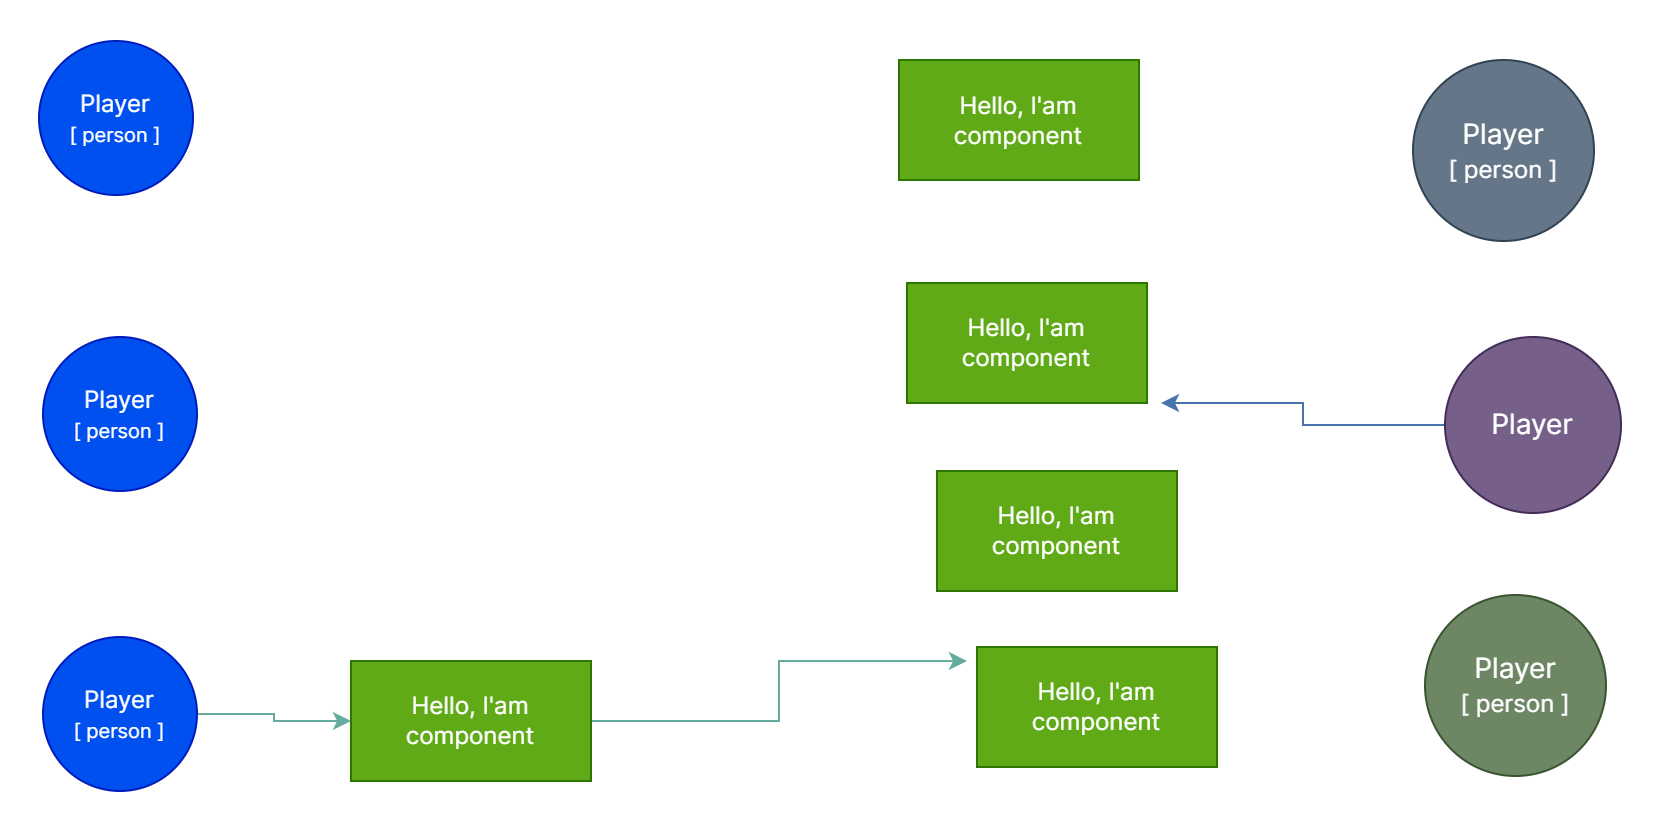

The diagram above was exported from draw.io. Its source (the exported page's mxGraphModel, read from the mxfile embedded in the PNG):
<mxGraphModel dx="2062" dy="1225" grid="0" gridSize="10" guides="1" tooltips="1" connect="1" arrows="1" fold="1" page="1" pageScale="1" pageWidth="830" pageHeight="206" background="none" math="0" shadow="0">
  <root>
    <mxCell id="Lh7Dxxhha0ub15l0IyHX-0" />
    <mxCell id="Lh7Dxxhha0ub15l0IyHX-1" parent="Lh7Dxxhha0ub15l0IyHX-0" />
    <mxCell id="Lh7Dxxhha0ub15l0IyHX-6" value="Player&lt;br style=&quot;font-size: 12px;&quot;&gt;&lt;font style=&quot;font-size: 10px;&quot;&gt;[ person ]&lt;/font&gt;" style="ellipse;whiteSpace=wrap;html=1;aspect=fixed;strokeColor=#001DBC;fontFamily=Inter;fontSource=https%3A%2F%2Ffonts.googleapis.com%2Fcss%3Ffamily%3DInter;fontSize=12;fillColor=#0050ef;fontColor=#ffffff;" vertex="1" parent="Lh7Dxxhha0ub15l0IyHX-1">
      <mxGeometry x="19" y="20" width="77" height="77" as="geometry" />
    </mxCell>
    <mxCell id="Lh7Dxxhha0ub15l0IyHX-7" style="edgeStyle=orthogonalEdgeStyle;rounded=0;orthogonalLoop=1;jettySize=auto;html=1;entryX=1;entryY=0.5;entryDx=0;entryDy=0;strokeColor=#4974AB;fontFamily=Inter;fontSource=https%3A%2F%2Ffonts.googleapis.com%2Fcss%3Ffamily%3DInter;fontSize=20;fontColor=#FFFFFF;" edge="1" parent="Lh7Dxxhha0ub15l0IyHX-1" source="Lh7Dxxhha0ub15l0IyHX-8">
      <mxGeometry relative="1" as="geometry">
        <mxPoint x="580" y="201" as="targetPoint" />
      </mxGeometry>
    </mxCell>
    <mxCell id="Lh7Dxxhha0ub15l0IyHX-8" value="Player" style="ellipse;whiteSpace=wrap;html=1;aspect=fixed;strokeColor=#432D57;fontFamily=Inter;fontSource=https%3A%2F%2Ffonts.googleapis.com%2Fcss%3Ffamily%3DInter;fontSize=14;fillColor=#76608a;fontColor=#ffffff;" vertex="1" parent="Lh7Dxxhha0ub15l0IyHX-1">
      <mxGeometry x="722" y="168" width="88" height="88" as="geometry" />
    </mxCell>
    <mxCell id="Lh7Dxxhha0ub15l0IyHX-11" value="Player&lt;br style=&quot;font-size: 14px;&quot;&gt;&lt;font style=&quot;font-size: 12px;&quot;&gt;[ person ]&lt;/font&gt;" style="ellipse;whiteSpace=wrap;html=1;aspect=fixed;strokeColor=#314354;fontFamily=Inter;fontSource=https%3A%2F%2Ffonts.googleapis.com%2Fcss%3Ffamily%3DInter;fontSize=14;fillColor=#647687;fontColor=#ffffff;" vertex="1" parent="Lh7Dxxhha0ub15l0IyHX-1">
      <mxGeometry x="706" y="29.5" width="90.5" height="90.5" as="geometry" />
    </mxCell>
    <mxCell id="Lh7Dxxhha0ub15l0IyHX-12" value="Player&lt;br style=&quot;font-size: 14px;&quot;&gt;&lt;font style=&quot;font-size: 12px;&quot;&gt;[ person ]&lt;/font&gt;" style="ellipse;whiteSpace=wrap;html=1;aspect=fixed;strokeColor=#3A5431;fontFamily=Inter;fontSource=https%3A%2F%2Ffonts.googleapis.com%2Fcss%3Ffamily%3DInter;fontSize=14;fillColor=#6d8764;fontColor=#ffffff;" vertex="1" parent="Lh7Dxxhha0ub15l0IyHX-1">
      <mxGeometry x="712" y="297" width="90.5" height="90.5" as="geometry" />
    </mxCell>
    <mxCell id="xRjTVRQATvMpbPK4ROh1-0" value="Player&lt;br style=&quot;font-size: 12px;&quot;&gt;&lt;font style=&quot;font-size: 10px;&quot;&gt;[ person ]&lt;/font&gt;" style="ellipse;whiteSpace=wrap;html=1;aspect=fixed;strokeColor=#001DBC;fontFamily=Inter;fontSource=https%3A%2F%2Ffonts.googleapis.com%2Fcss%3Ffamily%3DInter;fontSize=12;fillColor=#0050ef;fontColor=#ffffff;" vertex="1" parent="Lh7Dxxhha0ub15l0IyHX-1">
      <mxGeometry x="21" y="168" width="77" height="77" as="geometry" />
    </mxCell>
    <mxCell id="xRjTVRQATvMpbPK4ROh1-4" style="edgeStyle=orthogonalEdgeStyle;rounded=0;orthogonalLoop=1;jettySize=auto;html=1;exitX=1;exitY=0.5;exitDx=0;exitDy=0;entryX=0;entryY=0.5;entryDx=0;entryDy=0;strokeColor=#67AB9F;fontFamily=Inter;fontSource=https%3A%2F%2Ffonts.googleapis.com%2Fcss%3Ffamily%3DInter;fontSize=12;fontColor=#FFFFFF;" edge="1" parent="Lh7Dxxhha0ub15l0IyHX-1" source="xRjTVRQATvMpbPK4ROh1-1" target="xRjTVRQATvMpbPK4ROh1-2">
      <mxGeometry relative="1" as="geometry" />
    </mxCell>
    <mxCell id="xRjTVRQATvMpbPK4ROh1-1" value="Player&lt;br style=&quot;font-size: 12px;&quot;&gt;&lt;font style=&quot;font-size: 10px;&quot;&gt;[ person ]&lt;/font&gt;" style="ellipse;whiteSpace=wrap;html=1;aspect=fixed;strokeColor=#001DBC;fontFamily=Inter;fontSource=https%3A%2F%2Ffonts.googleapis.com%2Fcss%3Ffamily%3DInter;fontSize=12;fillColor=#0050ef;fontColor=#ffffff;" vertex="1" parent="Lh7Dxxhha0ub15l0IyHX-1">
      <mxGeometry x="21" y="318" width="77" height="77" as="geometry" />
    </mxCell>
    <mxCell id="xRjTVRQATvMpbPK4ROh1-3" style="edgeStyle=orthogonalEdgeStyle;rounded=0;orthogonalLoop=1;jettySize=auto;html=1;entryX=0;entryY=0.5;entryDx=0;entryDy=0;strokeColor=#67AB9F;fontFamily=Inter;fontSource=https%3A%2F%2Ffonts.googleapis.com%2Fcss%3Ffamily%3DInter;fontSize=12;fontColor=#FFFFFF;" edge="1" parent="Lh7Dxxhha0ub15l0IyHX-1" source="xRjTVRQATvMpbPK4ROh1-2">
      <mxGeometry relative="1" as="geometry">
        <mxPoint x="483" y="330" as="targetPoint" />
      </mxGeometry>
    </mxCell>
    <mxCell id="xRjTVRQATvMpbPK4ROh1-2" value="&lt;font style=&quot;font-size: 12px;&quot;&gt;Hello, I'am component&lt;/font&gt;" style="rounded=0;whiteSpace=wrap;html=1;strokeColor=#2D7600;fontFamily=Inter;fontSource=https%3A%2F%2Ffonts.googleapis.com%2Fcss%3Ffamily%3DInter;fontSize=10;fontColor=#ffffff;fillColor=#60a917;" vertex="1" parent="Lh7Dxxhha0ub15l0IyHX-1">
      <mxGeometry x="175" y="330" width="120" height="60" as="geometry" />
    </mxCell>
    <mxCell id="xRjTVRQATvMpbPK4ROh1-5" value="&lt;font style=&quot;font-size: 12px;&quot;&gt;Hello, I'am component&lt;/font&gt;" style="rounded=0;whiteSpace=wrap;html=1;strokeColor=#2D7600;fontFamily=Inter;fontSource=https%3A%2F%2Ffonts.googleapis.com%2Fcss%3Ffamily%3DInter;fontSize=10;fontColor=#ffffff;fillColor=#60a917;" vertex="1" parent="Lh7Dxxhha0ub15l0IyHX-1">
      <mxGeometry x="488" y="323" width="120" height="60" as="geometry" />
    </mxCell>
    <mxCell id="xRjTVRQATvMpbPK4ROh1-6" value="&lt;font style=&quot;font-size: 12px;&quot;&gt;Hello, I'am component&lt;/font&gt;" style="rounded=0;whiteSpace=wrap;html=1;strokeColor=#2D7600;fontFamily=Inter;fontSource=https%3A%2F%2Ffonts.googleapis.com%2Fcss%3Ffamily%3DInter;fontSize=10;fontColor=#ffffff;fillColor=#60a917;" vertex="1" parent="Lh7Dxxhha0ub15l0IyHX-1">
      <mxGeometry x="468" y="235" width="120" height="60" as="geometry" />
    </mxCell>
    <mxCell id="xRjTVRQATvMpbPK4ROh1-7" value="&lt;font style=&quot;font-size: 12px;&quot;&gt;Hello, I'am component&lt;/font&gt;" style="rounded=0;whiteSpace=wrap;html=1;strokeColor=#2D7600;fontFamily=Inter;fontSource=https%3A%2F%2Ffonts.googleapis.com%2Fcss%3Ffamily%3DInter;fontSize=10;fontColor=#ffffff;fillColor=#60a917;" vertex="1" parent="Lh7Dxxhha0ub15l0IyHX-1">
      <mxGeometry x="453" y="141" width="120" height="60" as="geometry" />
    </mxCell>
    <mxCell id="xRjTVRQATvMpbPK4ROh1-8" value="&lt;font style=&quot;font-size: 12px;&quot;&gt;Hello, I'am component&lt;/font&gt;" style="rounded=0;whiteSpace=wrap;html=1;strokeColor=#2D7600;fontFamily=Inter;fontSource=https%3A%2F%2Ffonts.googleapis.com%2Fcss%3Ffamily%3DInter;fontSize=10;fontColor=#ffffff;fillColor=#60a917;" vertex="1" parent="Lh7Dxxhha0ub15l0IyHX-1">
      <mxGeometry x="449" y="29.5" width="120" height="60" as="geometry" />
    </mxCell>
  </root>
</mxGraphModel>